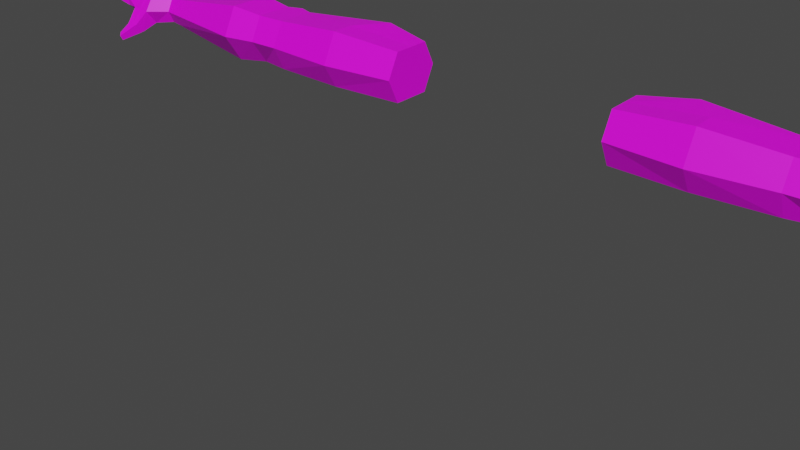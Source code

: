 # Source: A_Unarmed.blend  (saved by Blender 3.4.6; exported with 4.5.12 LTS)
import bpy
from mathutils import Matrix  # noqa: F401  (used for matrix-valued properties, if any)

bpy.ops.wm.read_factory_settings(use_empty=True)
scene = bpy.context.scene
scene.name = 'Scene'

# ---- images (referenced by path relative to the original .blend; pixels are not part of the script)
import os
ASSET_DIR = os.environ.get("B2B_ASSET_DIR", "")  # directory of the original .blend (textures are referenced by path, not embedded)
HERE = os.path.dirname(os.path.abspath(__file__))  # packed textures are extracted next to this script under _unpacked/

def load_image(name, relpath, width, height, colorspace="sRGB"):
    """Load a texture the original file referenced (path relative to the .blend, or extracted next to this script)."""
    p = next((c for c in (os.path.join(HERE, relpath), os.path.join(ASSET_DIR, relpath)) if relpath and os.path.exists(c)), "")
    if p:
        img = bpy.data.images.load(p, check_existing=True)
        img.name = name
    else:  # same state as the original file: an image datablock whose file is absent (Cycles renders it pink)
        img = bpy.data.images.new(name, width, height)
        img.source = "FILE"
        img.filepath = "//" + (relpath or name)
    img.colorspace_settings.name = colorspace
    return img
img_colorpalette_png = load_image('ColorPalette.png', 'ColorPalette.png', 1024, 1024, 'sRGB')

# ---- materials (node trees are filled in below, after node groups)
mat_arms = bpy.data.materials.new('Arms')
mat_arms.use_transparent_shadow = False

# ---- material node trees
mat_arms.use_nodes = True; mat_arms.node_tree.nodes.clear()
_N = mat_arms.node_tree.nodes; _L = mat_arms.node_tree.links
n0 = _N.new('ShaderNodeBsdfPrincipled'); n0.name = 'Principled BSDF'; n0.location = (10, 300)
n0.distribution = 'GGX'
n0.subsurface_method = 'RANDOM_WALK_SKIN'
n0.inputs[3].default_value = 1.45
n0.inputs[27].default_value = (0.0, 0.0, 0.0, 1.0)
n0.inputs[28].default_value = 1.0
n1 = _N.new('ShaderNodeOutputMaterial'); n1.name = 'Material Output'; n1.location = (300, 300)
n2 = _N.new('ShaderNodeTexImage'); n2.name = 'Image Texture'; n2.location = (-415, 212)
n2.image = img_colorpalette_png
_L.new(n0.outputs[0], n1.inputs[0])
_L.new(n2.outputs[0], n0.inputs[0])
n1.is_active_output = True

# ---- world
world_world = bpy.data.worlds.new('World'); scene.world = world_world
world_world.use_nodes = True; world_world.node_tree.nodes.clear()
_N = world_world.node_tree.nodes; _L = world_world.node_tree.links
n0 = _N.new('ShaderNodeOutputWorld'); n0.name = 'World Output'; n0.location = (300, 300)
n1 = _N.new('ShaderNodeBackground'); n1.name = 'Background'; n1.location = (10, 300)
n1.inputs[0].default_value = (0.05088, 0.05088, 0.05088, 1.0)
_L.new(n1.outputs[0], n0.inputs[0])
n0.is_active_output = True
world_world.color = (0.05088, 0.05088, 0.05088)
world_world.use_sun_shadow = False
world_world.sun_shadow_jitter_overblur = 0.0

# ---- meshes
me_cube_002 = bpy.data.meshes.new('Cube.002')
me_cube_002.from_pydata([(0.1996, -0.03575, 1.454), (0.1996, -0.03575, 1.543), (0.1996, 0.03575, 1.454), (0.1996, 0.03575, 1.543), (0.7912, -0.01692, 1.475), (0.7912, -0.01692, 1.521), (0.7912, 0.01987, 1.475), (0.7912, 0.01987, 1.521), (0.5229, 0.03575, 1.454), (0.4674, 0.03575, 1.454), (0.4674, 0.03575, 1.543), (0.5229, 0.03575, 1.543), (0.4674, -0.03575, 1.454), (0.5229, -0.02595, 1.454), (0.5229, -0.03575, 1.543), (0.4674, -0.03575, 1.543), (0.1996, -2.012e-07, 1.454), (0.1996, -2.012e-07, 1.543), (0.7912, 0.001473, 1.475), (0.7912, 0.001473, 1.521), (0.5229, -2.012e-07, 1.543), (0.4674, -2.012e-07, 1.543), (0.4674, -2.012e-07, 1.454), (0.5229, -2.012e-07, 1.454), (0.1996, -0.0582, 1.499), (0.1996, 0.0582, 1.499), (0.7912, 0.03142, 1.498), (0.7912, -0.02847, 1.498), (0.5229, -0.0582, 1.499), (0.4674, -0.0582, 1.499), (0.4674, 0.0582, 1.499), (0.5229, 0.0582, 1.499), (0.868, 0.0399, 1.498), (0.1996, -2.012e-07, 1.499), (0.4952, 0.04555, 1.454), (0.4952, 0.04555, 1.543), (0.2911, 0.05509, 1.553), (0.3335, -0.04322, 1.553), (0.4952, 0.009802, 1.454), (0.4952, -2.012e-07, 1.543), (0.4952, 0.06801, 1.499), (0.2911, 0.05509, 1.454), (0.3335, -0.04322, 1.454), (0.3335, -2.012e-07, 1.454), (0.3335, -2.012e-07, 1.553), (0.2911, 0.08075, 1.499), (0.3335, -0.07036, 1.499), (0.5834, 0.04182, 1.551), (0.5834, -0.03324, 1.447), (0.5834, 0.04182, 1.447), (0.5834, -0.04215, 1.551), (0.5834, -0.0001656, 1.551), (0.5834, -0.0001656, 1.447), (0.5834, -0.06852, 1.499), (0.5834, 0.06819, 1.499), (0.8249, 0.0399, 1.498), (0.8249, 0.03686, 1.471), (0.8249, 0.001473, 1.471), (0.8249, 0.001473, 1.532), (0.8249, -0.03392, 1.532), (0.8249, -0.05614, 1.498), (0.8249, -0.03392, 1.471), (0.8249, 0.03686, 1.532), (0.8969, 0.04422, 1.514), (0.8593, 0.03686, 1.479), (0.8593, 0.001473, 1.479), (0.868, 0.001473, 1.532), (0.868, -0.03392, 1.532), (0.868, -0.04913, 1.498), (0.8593, -0.03392, 1.479), (0.868, 0.03686, 1.532), (0.8968, 0.04397, 1.496), (1.011, -0.05169, 1.517), (0.897, -0.0409, 1.534), (0.8969, -0.04114, 1.514), (0.8968, -0.04089, 1.496), (0.8969, 0.04398, 1.534), (0.8348, -0.07484, 1.475), (0.8348, -0.06279, 1.457), (0.859, -0.09902, 1.453), (0.8592, -0.09355, 1.443), (0.867, -0.08604, 1.448), (0.8668, -0.09151, 1.457), (0.8984, 0.02091, 1.514), (0.8983, 0.02047, 1.496), (0.8985, 0.0002412, 1.496), (0.8986, 0.0002499, 1.534), (0.899, -0.01859, 1.534), (0.899, -0.01902, 1.514), (0.8989, -0.01858, 1.496), (0.8985, 0.02049, 1.534), (0.8986, 0.0002499, 1.514), (1.005, -0.05094, 1.511), (1.013, -0.0295, 1.517), (1.005, -0.05094, 1.522), (1.007, -0.02863, 1.511), (1.007, -0.02863, 1.522), (1.021, 0.001473, 1.522), (1.021, -0.01887, 1.522), (1.027, -0.01915, 1.517), (1.021, -0.01887, 1.511), (1.021, 0.001473, 1.511), (1.027, 0.001473, 1.517), (1.009, 0.02864, 1.517), (1.003, 0.02791, 1.511), (1.004, 0.007622, 1.511), (1.003, 0.02791, 1.522), (1.004, 0.007622, 1.522), (1.01, 0.008066, 1.517), (0.9838, 0.05245, 1.517), (0.9774, 0.05169, 1.511), (0.9774, 0.05169, 1.522), (0.9796, 0.02938, 1.522), (0.9859, 0.03027, 1.517), (0.9796, 0.02938, 1.511), (0.9329, -0.04425, 1.534), (0.9688, -0.0476, 1.529), (0.9709, -0.02528, 1.529), (0.935, -0.02194, 1.534), (0.9349, -0.02237, 1.514), (0.9709, -0.02572, 1.514), (0.9329, -0.04449, 1.514), (0.9688, -0.04784, 1.514), (0.9323, 0.02343, 1.514), (0.9675, 0.02589, 1.514), (0.9338, 0.002707, 1.514), (0.9689, 0.005165, 1.514), (0.9689, 0.005165, 1.529), (0.9338, 0.002707, 1.534), (0.9323, 0.023, 1.534), (0.9675, 0.02545, 1.529), (0.9285, 0.02316, 1.514), (0.9298, 0.002433, 1.505), (0.9299, 0.002439, 1.533), (0.9284, 0.02272, 1.505), (0.9387, -0.01887, 1.534), (0.9796, -0.01887, 1.529), (0.9796, 0.001473, 1.529), (0.9387, 0.001473, 1.534), (0.9796, 0.001473, 1.514), (0.9387, 0.001473, 1.514), (0.9796, -0.0193, 1.514), (0.9387, -0.0193, 1.514), (0.9237, 0.04679, 1.514), (0.9506, 0.04936, 1.514), (0.8583, -0.05925, 1.459), (0.8336, -0.05925, 1.458), (0.8594, -0.07169, 1.478), (0.8336, -0.07255, 1.478), (0.9527, 0.02725, 1.514), (0.9258, 0.02467, 1.514), (0.9237, 0.04655, 1.534), (0.9506, 0.04912, 1.529), (0.9527, 0.02681, 1.529), (0.9259, 0.02424, 1.534), (0.929, -0.04389, 1.505), (0.9312, -0.02158, 1.533), (0.9311, -0.02158, 1.505), (0.9291, -0.0439, 1.533), (0.9312, -0.02202, 1.514), (0.9291, -0.04414, 1.514), (0.939, -0.02231, 1.507), (0.9369, -0.04462, 1.507), (0.937, -0.04463, 1.533), (0.939, -0.02231, 1.533), (0.939, -0.02275, 1.514), (0.9369, -0.04487, 1.514), (0.9677, -0.02499, 1.51), (0.9657, -0.04731, 1.529), (0.9677, -0.02542, 1.514), (0.9657, -0.04754, 1.514), (0.9657, -0.0473, 1.51), (0.9678, -0.02499, 1.529), (0.9745, -0.02561, 1.51), (0.9724, -0.04793, 1.528), (0.9751, -0.02609, 1.514), (0.973, -0.04822, 1.514), (0.9724, -0.04793, 1.51), (0.9745, -0.02562, 1.528), (0.9353, -0.01887, 1.506), (0.9354, 0.001473, 1.533), (0.9354, 0.001473, 1.514), (0.9354, -0.0193, 1.514), (0.9353, 0.001473, 1.506), (0.9354, -0.01887, 1.533), (0.9425, 0.001473, 1.507), (0.9425, -0.01887, 1.507), (0.9426, -0.01887, 1.533), (0.9426, 0.001473, 1.533), (0.9426, 0.001473, 1.514), (0.9426, -0.0193, 1.514), (0.9754, 0.001473, 1.51), (0.9755, -0.01887, 1.529), (0.9754, -0.01887, 1.51), (0.9755, 0.001473, 1.529), (0.9755, 0.001473, 1.514), (0.9755, -0.0193, 1.514), (0.9838, 0.001473, 1.51), (0.9838, -0.01887, 1.528), (0.9838, -0.01887, 1.51), (0.9838, 0.001473, 1.528), (0.9845, 0.001473, 1.514), (0.9845, -0.01929, 1.514), (0.9299, 0.002439, 1.514), (0.9285, 0.02273, 1.533), (0.9366, 0.02373, 1.514), (0.9366, 0.02329, 1.507), (0.9381, 0.00301, 1.514), (0.9381, 0.00301, 1.533), (0.9367, 0.0233, 1.533), (0.938, 0.003004, 1.507), (0.9639, 0.02564, 1.514), (0.9653, 0.004914, 1.514), (0.9639, 0.0252, 1.529), (0.9639, 0.0252, 1.51), (0.9653, 0.004914, 1.529), (0.9653, 0.00491, 1.51), (0.9711, 0.02613, 1.514), (0.9726, 0.005421, 1.514), (0.9706, 0.02567, 1.528), (0.9706, 0.02567, 1.51), (0.972, 0.005382, 1.528), (0.972, 0.005379, 1.51), (0.9195, 0.04615, 1.505), (0.9217, 0.02428, 1.514), (0.9218, 0.02385, 1.533), (0.9196, 0.0464, 1.514), (0.9217, 0.02384, 1.505), (0.9196, 0.04616, 1.533), (0.9281, 0.04721, 1.514), (0.9281, 0.04697, 1.507), (0.9302, 0.02466, 1.507), (0.9303, 0.0251, 1.514), (0.9282, 0.04697, 1.533), (0.9303, 0.02467, 1.533), (0.9463, 0.04896, 1.514), (0.9485, 0.0264, 1.51), (0.9464, 0.04872, 1.529), (0.9463, 0.04871, 1.51), (0.9485, 0.02684, 1.514), (0.9485, 0.02641, 1.529), (0.9558, 0.04985, 1.514), (0.9569, 0.02721, 1.511), (0.9548, 0.04953, 1.528), (0.9548, 0.04952, 1.511), (0.9579, 0.02772, 1.514), (0.957, 0.02722, 1.528), (0.8377, -0.06709, 1.455), (0.8384, -0.078, 1.472), (0.8595, -0.07672, 1.472), (0.8589, -0.06581, 1.455), (0.8465, 0.001473, 1.532), (0.8465, -0.03392, 1.532), (0.8421, -0.03392, 1.475), (0.8421, 0.001473, 1.475), (0.8465, 0.0399, 1.498), (0.8421, 0.03686, 1.475), (0.8465, 0.03686, 1.532), (0.8465, -0.05264, 1.498), (0.8465, -0.06279, 1.457), (0.8465, -0.07484, 1.475), (0.8631, -0.08979, 1.445), (0.8629, -0.09527, 1.455), (0.8459, -0.05925, 1.459), (0.8465, -0.07212, 1.478), (0.8483, -0.06645, 1.455), (0.849, -0.07736, 1.472), (0.7759, 0.02148, 1.523), (0.7759, -0.01812, 1.473), (0.7759, 0.001352, 1.523), (0.7759, 0.03413, 1.498), (0.7759, 0.02148, 1.473), (0.7759, -0.01878, 1.523), (0.7759, 0.001352, 1.473), (0.7759, -0.03143, 1.498), (0.9016, -0.04133, 1.497), (0.9038, -0.01903, 1.532), (0.9037, -0.01902, 1.497), (0.9017, -0.04135, 1.532), (0.9038, -0.01946, 1.514), (0.9017, -0.04159, 1.514), (0.9035, -0.01861, 1.497), (0.9032, 0.0004036, 1.532), (0.9032, 0.0004036, 1.514), (0.9036, -0.01906, 1.514), (0.9031, 0.0003959, 1.497), (0.9036, -0.01862, 1.532), (0.9029, 0.02081, 1.497), (0.9033, 0.0005811, 1.532), (0.9032, 0.0005727, 1.497), (0.9029, 0.02125, 1.514), (0.9033, 0.0005811, 1.514), (0.903, 0.02083, 1.532), (0.9014, 0.04441, 1.498), (0.9031, 0.0216, 1.514), (0.9032, 0.02117, 1.532), (0.9015, 0.04466, 1.514), (0.9031, 0.02115, 1.498), (0.9015, 0.04442, 1.532)], [], [(33, 17, 3, 25), (270, 267, 7, 26), (6, 26, 55, 56), (46, 37, 1, 24), (273, 18, 4, 268), (44, 17, 1, 37), (51, 20, 14, 50), (39, 15, 14), (43, 22, 12, 42), (39, 21, 15), (53, 50, 14, 28), (38, 23, 13), (45, 36, 10, 30), (40, 35, 11, 31), (34, 8, 23, 38), (41, 9, 22, 43), (35, 10, 21, 39), (47, 11, 20, 51), (36, 3, 17, 44), (271, 6, 18, 273), (19, 5, 59, 58), (24, 1, 17, 33), (0, 24, 33, 16), (4, 18, 57, 61), (34, 40, 31, 8), (41, 45, 30, 9), (28, 14, 15, 29), (48, 53, 28, 13), (42, 46, 24, 0), (5, 27, 60, 59), (271, 270, 26, 6), (16, 33, 25, 2), (12, 29, 46, 42), (9, 30, 40, 34), (11, 35, 39, 20), (9, 34, 38, 22), (30, 10, 35, 40), (12, 38, 13), (22, 38, 12), (20, 39, 14), (13, 28, 29, 12), (2, 25, 45, 41), (10, 36, 44, 21), (2, 41, 43, 16), (25, 3, 36, 45), (16, 43, 42, 0), (21, 44, 37, 15), (29, 15, 37, 46), (8, 31, 54, 49), (268, 274, 53, 48), (8, 49, 52, 23), (267, 47, 51, 269), (274, 272, 50, 53), (269, 51, 50, 272), (23, 52, 48, 13), (31, 11, 47, 54), (255, 257, 70, 32), (256, 255, 32, 64), (251, 252, 67, 66), (253, 254, 65, 69), (26, 7, 62, 55), (7, 19, 58, 62), (27, 4, 61, 60), (18, 6, 56, 57), (66, 86, 90, 76, 70), (94, 72, 93, 96), (67, 68, 74, 73), (65, 64, 71, 84, 85, 89, 75, 69), (257, 251, 66, 70), (264, 148, 77, 260), (254, 256, 64, 65), (252, 258, 68, 67), (178, 174, 94, 96), (72, 92, 95, 93), (177, 173, 95, 92), (64, 32, 63, 71), (32, 70, 76, 63), (68, 69, 75, 74), (248, 247, 80, 79), (148, 146, 78, 77), (263, 145, 259), (250, 265, 259), (262, 261, 81, 82), (266, 248, 79, 262), (265, 250, 81, 261), (250, 249, 82, 81), (200, 198, 98, 97), (221, 218, 108, 107), (220, 217, 103, 104), (199, 197, 101, 100), (174, 176, 72, 94), (245, 242, 114, 113), (244, 241, 109, 110), (73, 87, 86, 66, 67), (173, 175, 93, 95), (175, 178, 96, 93), (176, 177, 92, 72), (102, 97, 98, 99), (101, 102, 99, 100), (201, 200, 97, 102), (202, 199, 100, 99), (198, 202, 99, 98), (197, 201, 102, 101), (103, 106, 107, 108), (104, 103, 108, 105), (217, 219, 106, 103), (219, 221, 107, 106), (222, 220, 104, 105), (218, 222, 105, 108), (110, 109, 113, 114), (109, 111, 112, 113), (241, 243, 111, 109), (246, 245, 113, 112), (242, 244, 110, 114), (243, 246, 112, 111), (177, 176, 122), (173, 167, 120), (159, 156, 118, 119), (169, 172, 117, 120), (173, 120, 175), (171, 177, 122), (158, 160, 121, 115), (168, 170, 122, 116), (171, 167, 173, 177), (155, 162, 121), (156, 158, 115, 118), (172, 168, 116, 117), (216, 126, 212), (206, 210, 132, 134), (220, 222, 216, 214), (123, 205, 206), (204, 133, 128, 129), (213, 215, 127, 130), (131, 204, 129, 123), (211, 213, 130, 124), (124, 217, 220), (210, 207, 125), (133, 203, 125, 128), (215, 212, 126, 127), (191, 195, 139), (179, 186, 142), (184, 182, 142, 135), (192, 196, 141, 136), (199, 202, 141), (201, 197, 139), (181, 180, 138, 140), (195, 194, 137, 139), (193, 191, 197, 199), (183, 140, 185), (180, 184, 135, 138), (194, 192, 136, 137), (228, 225, 154, 151), (237, 240, 153, 152), (236, 238, 244, 242), (227, 231, 150), (225, 224, 150, 154), (240, 239, 149, 153), (226, 228, 151, 143), (235, 237, 152, 144), (244, 144, 241), (226, 143, 223), (242, 245, 149), (244, 238, 144), (276, 278, 158, 156), (275, 277, 157, 155), (278, 280, 160, 158), (277, 279, 159, 157), (279, 276, 156, 159), (280, 275, 155, 160), (118, 115, 163, 164), (170, 171, 122), (115, 121, 166, 163), (167, 169, 120), (119, 118, 164, 165), (119, 161, 157), (164, 163, 168, 172), (162, 161, 167, 171), (163, 166, 170, 168), (161, 165, 169, 167), (165, 164, 172, 169), (166, 162, 171, 170), (119, 165, 161), (120, 117, 178, 175), (157, 161, 162, 155), (116, 122, 176, 174), (162, 166, 121), (117, 116, 174, 178), (155, 121, 160), (159, 119, 157), (282, 286, 184, 180), (281, 285, 183, 179), (283, 282, 180, 181), (284, 281, 179, 182), (286, 284, 182, 184), (285, 283, 181, 183), (138, 135, 187, 188), (197, 191, 139), (140, 138, 188, 189), (186, 190, 142), (135, 142, 190, 187), (196, 193, 141), (188, 187, 192, 194), (186, 185, 191, 193), (189, 188, 194, 195), (190, 186, 193, 196), (187, 190, 196, 192), (185, 189, 195, 191), (179, 142, 182), (136, 141, 202, 198), (183, 185, 186, 179), (139, 137, 200, 201), (181, 140, 183), (137, 136, 198, 200), (140, 189, 185), (193, 199, 141), (288, 291, 203, 133), (287, 290, 131, 134), (290, 292, 204, 131), (292, 288, 133, 204), (289, 287, 134, 132), (291, 289, 132, 203), (128, 125, 207, 208), (222, 218, 126), (123, 129, 209, 205), (129, 128, 208, 209), (124, 220, 214), (123, 206, 134), (208, 207, 212, 215), (206, 205, 211, 214), (205, 209, 213, 211), (209, 208, 215, 213), (210, 206, 214, 216), (207, 210, 216, 212), (211, 124, 214), (216, 222, 126), (130, 127, 221, 219), (124, 130, 219, 217), (132, 210, 125), (127, 126, 218, 221), (132, 125, 203), (131, 123, 134), (294, 297, 227, 224), (293, 296, 226, 223), (296, 298, 228, 226), (295, 294, 224, 225), (297, 293, 223, 227), (298, 295, 225, 228), (143, 230, 223), (224, 227, 150), (143, 151, 233, 229), (154, 150, 232, 234), (239, 236, 149), (151, 154, 234, 233), (232, 231, 236, 239), (230, 229, 235, 238), (229, 233, 237, 235), (234, 232, 239, 240), (231, 230, 238, 236), (233, 234, 240, 237), (152, 153, 246, 243), (143, 229, 230), (153, 149, 245, 246), (144, 152, 243, 241), (231, 232, 150), (238, 235, 144), (230, 231, 227, 223), (236, 242, 149), (69, 68, 147, 145), (253, 69, 145, 263), (60, 61, 146, 148), (258, 60, 148, 264), (145, 250, 259), (249, 260, 266), (260, 77, 248, 266), (77, 78, 247, 248), (147, 264, 260), (78, 259, 265, 247), (68, 258, 264, 147), (61, 253, 263, 146), (247, 265, 261, 80), (249, 266, 262, 82), (79, 80, 261, 262), (146, 263, 259, 78), (59, 60, 258, 252), (57, 56, 256, 254), (249, 147, 260), (62, 58, 251, 257), (61, 57, 254, 253), (58, 59, 252, 251), (56, 55, 255, 256), (55, 62, 257, 255), (249, 250, 145, 147), (19, 269, 272, 5), (27, 5, 272, 274), (7, 267, 269, 19), (4, 27, 274, 268), (49, 54, 270, 271), (49, 271, 273, 52), (52, 273, 268, 48), (54, 47, 267, 270), (74, 75, 275, 280), (88, 87, 276, 279), (89, 88, 279, 277), (73, 74, 280, 278), (75, 89, 277, 275), (87, 73, 278, 276), (85, 91, 283, 285), (87, 88, 284, 286), (88, 89, 281, 284), (91, 86, 282, 283), (89, 85, 285, 281), (86, 87, 286, 282), (91, 85, 289, 291), (85, 84, 287, 289), (90, 86, 288, 292), (83, 90, 292, 290), (84, 83, 290, 287), (86, 91, 291, 288), (76, 90, 295, 298), (84, 71, 293, 297), (90, 83, 294, 295), (63, 76, 298, 296), (71, 63, 296, 293), (83, 84, 297, 294)])
_uv = me_cube_002.uv_layers.new(name='UVMap')
_uv.uv.foreach_set('vector', [0.06403, 0.925, 0.06657, 0.925, 0.06657, 0.927, 0.06403, 0.9283, 0.05811, 0.9547, 0.05957, 0.9547, 0.05946, 0.9556, 0.05812, 0.9556, 0.05683, 0.9556, 0.05812, 0.9556, 0.05811, 0.9576, 0.05654, 0.9576, 0.05194, 0.9293, 0.04883, 0.9293, 0.04955, 0.9216, 0.05209, 0.9217, 0.03881, 0.9545, 0.03882, 0.9554, 0.03776, 0.9554, 0.03769, 0.9545, 0.04575, 0.9293, 0.04584, 0.9217, 0.0479, 0.9217, 0.04823, 0.9293, 0.04558, 0.9435, 0.04561, 0.9401, 0.04767, 0.9402, 0.04799, 0.9436, 0.04563, 0.9385, 0.04771, 0.937, 0.04767, 0.9402, 0.03868, 0.9292, 0.03868, 0.9368, 0.03663, 0.9369, 0.0362, 0.9293, 0.04563, 0.9385, 0.04565, 0.937, 0.04771, 0.937, 0.05165, 0.9437, 0.04866, 0.9437, 0.04917, 0.9402, 0.05172, 0.9402, 0.03924, 0.9384, 0.03868, 0.94, 0.03719, 0.94, 0.05789, 0.927, 0.06106, 0.9269, 0.06059, 0.937, 0.05799, 0.9371, 0.05798, 0.9387, 0.06058, 0.9386, 0.06061, 0.9402, 0.05801, 0.9402, 0.0413, 0.9384, 0.04073, 0.94, 0.03868, 0.94, 0.03924, 0.9384, 0.04184, 0.9268, 0.04073, 0.9368, 0.03868, 0.9368, 0.03868, 0.9292, 0.04302, 0.9385, 0.0436, 0.9369, 0.04565, 0.937, 0.04563, 0.9385, 0.04317, 0.9435, 0.04356, 0.9401, 0.04561, 0.9401, 0.04558, 0.9435, 0.04261, 0.9268, 0.04379, 0.9216, 0.04584, 0.9217, 0.04575, 0.9293, 0.03996, 0.9545, 0.03987, 0.9554, 0.03882, 0.9554, 0.03881, 0.9545, 0.04533, 0.9556, 0.04639, 0.9556, 0.04734, 0.9575, 0.04531, 0.9575, 0.06403, 0.9216, 0.06657, 0.9229, 0.06657, 0.925, 0.06403, 0.925, 0.06148, 0.9229, 0.06403, 0.9216, 0.06403, 0.925, 0.06148, 0.925, 0.03776, 0.9554, 0.03882, 0.9554, 0.03881, 0.9573, 0.03678, 0.9573, 0.05548, 0.9386, 0.05798, 0.9387, 0.05801, 0.9402, 0.05551, 0.9402, 0.0554, 0.9269, 0.05789, 0.927, 0.05799, 0.9371, 0.0555, 0.937, 0.05172, 0.9402, 0.04917, 0.9402, 0.04924, 0.937, 0.05178, 0.937, 0.05465, 0.9438, 0.05165, 0.9437, 0.05172, 0.9402, 0.05427, 0.9403, 0.05449, 0.9294, 0.05194, 0.9293, 0.05209, 0.9217, 0.05465, 0.9217, 0.05014, 0.9557, 0.05145, 0.9557, 0.0514, 0.9576, 0.04947, 0.9576, 0.0567, 0.9547, 0.05811, 0.9547, 0.05812, 0.9556, 0.05683, 0.9556, 0.06148, 0.925, 0.06403, 0.925, 0.06403, 0.9283, 0.06148, 0.927, 0.05434, 0.9371, 0.05178, 0.937, 0.05194, 0.9293, 0.05449, 0.9294, 0.0555, 0.937, 0.05799, 0.9371, 0.05798, 0.9387, 0.05548, 0.9386, 0.04356, 0.9401, 0.04302, 0.9385, 0.04563, 0.9385, 0.04561, 0.9401, 0.04073, 0.9368, 0.0413, 0.9384, 0.03924, 0.9384, 0.03868, 0.9368, 0.05799, 0.9371, 0.06059, 0.937, 0.06058, 0.9386, 0.05798, 0.9387, 0.03663, 0.9369, 0.03924, 0.9384, 0.03719, 0.94, 0.03868, 0.9368, 0.03924, 0.9384, 0.03663, 0.9369, 0.04561, 0.9401, 0.04563, 0.9385, 0.04767, 0.9402, 0.05427, 0.9403, 0.05172, 0.9402, 0.05178, 0.937, 0.05434, 0.9371, 0.05542, 0.9217, 0.05791, 0.9217, 0.05789, 0.927, 0.0554, 0.9269, 0.0436, 0.9369, 0.04261, 0.9268, 0.04575, 0.9293, 0.04565, 0.937, 0.04073, 0.9216, 0.04184, 0.9268, 0.03868, 0.9292, 0.03868, 0.9216, 0.05791, 0.9217, 0.06052, 0.9216, 0.06106, 0.9269, 0.05789, 0.927, 0.03868, 0.9216, 0.03868, 0.9292, 0.0362, 0.9293, 0.03663, 0.9217, 0.04565, 0.937, 0.04575, 0.9293, 0.04823, 0.9293, 0.04771, 0.937, 0.05178, 0.937, 0.04924, 0.937, 0.04883, 0.9293, 0.05194, 0.9293, 0.05551, 0.9402, 0.05801, 0.9402, 0.058, 0.9437, 0.05507, 0.9437, 0.0529, 0.9548, 0.05146, 0.9548, 0.05165, 0.9437, 0.05465, 0.9438, 0.04073, 0.94, 0.04107, 0.9433, 0.03866, 0.9434, 0.03868, 0.94, 0.0442, 0.9547, 0.04317, 0.9435, 0.04558, 0.9435, 0.04535, 0.9547, 0.05146, 0.9548, 0.05003, 0.9548, 0.04866, 0.9437, 0.05165, 0.9437, 0.04535, 0.9547, 0.04558, 0.9435, 0.04799, 0.9436, 0.04651, 0.9547, 0.03868, 0.94, 0.03866, 0.9434, 0.03676, 0.9434, 0.03719, 0.94, 0.05801, 0.9402, 0.06061, 0.9402, 0.06106, 0.9437, 0.058, 0.9437, 0.05811, 0.9588, 0.06006, 0.9588, 0.06006, 0.96, 0.05812, 0.96, 0.05678, 0.9586, 0.05811, 0.9588, 0.05812, 0.96, 0.05703, 0.9595, 0.0453, 0.9587, 0.04733, 0.9587, 0.04731, 0.9599, 0.04528, 0.9599, 0.03679, 0.9583, 0.03882, 0.9583, 0.03883, 0.9593, 0.0368, 0.9593, 0.05812, 0.9556, 0.05946, 0.9556, 0.06005, 0.9576, 0.05811, 0.9576, 0.04428, 0.9556, 0.04533, 0.9556, 0.04531, 0.9575, 0.04328, 0.9574, 0.05145, 0.9557, 0.05276, 0.9557, 0.05298, 0.9576, 0.0514, 0.9576, 0.03882, 0.9554, 0.03987, 0.9554, 0.04084, 0.9573, 0.03881, 0.9573, 0.04528, 0.9599, 0.04533, 0.9617, 0.04417, 0.9616, 0.04282, 0.9615, 0.04325, 0.9599, 0.04819, 0.9678, 0.04823, 0.9682, 0.04696, 0.9683, 0.04691, 0.9679, 0.04942, 0.96, 0.05136, 0.9601, 0.05042, 0.9617, 0.04927, 0.9617, 0.03883, 0.9593, 0.04086, 0.9593, 0.04131, 0.9616, 0.03996, 0.9617, 0.0388, 0.9617, 0.03771, 0.9617, 0.03643, 0.9616, 0.0368, 0.9593, 0.04326, 0.9587, 0.0453, 0.9587, 0.04528, 0.9599, 0.04325, 0.9599, 0.05255, 0.9588, 0.05257, 0.9581, 0.05273, 0.9581, 0.05272, 0.9588, 0.03882, 0.9583, 0.04085, 0.9583, 0.04086, 0.9593, 0.03883, 0.9593, 0.04944, 0.9588, 0.05138, 0.9588, 0.05136, 0.9601, 0.04942, 0.96, 0.04676, 0.966, 0.04804, 0.9659, 0.04819, 0.9678, 0.04691, 0.9679, 0.03586, 0.9683, 0.03589, 0.9679, 0.03717, 0.968, 0.03714, 0.9684, 0.03606, 0.966, 0.03735, 0.9661, 0.03717, 0.968, 0.03589, 0.9679, 0.05703, 0.9595, 0.05812, 0.96, 0.05902, 0.9617, 0.05799, 0.9617, 0.05812, 0.96, 0.06006, 0.96, 0.06017, 0.9617, 0.05902, 0.9617, 0.05136, 0.9601, 0.05247, 0.9596, 0.05145, 0.9617, 0.05042, 0.9617, 0.06576, 0.953, 0.0646, 0.9529, 0.06502, 0.9512, 0.06565, 0.9513, 0.0658, 0.9535, 0.06445, 0.9534, 0.0645, 0.9532, 0.06576, 0.9533, 0.03529, 0.9584, 0.0353, 0.9591, 0.03509, 0.9584, 0.03491, 0.9591, 0.03487, 0.9585, 0.03509, 0.9584, 0.06173, 0.9516, 0.06235, 0.9515, 0.06237, 0.9517, 0.06175, 0.9519, 0.06698, 0.9519, 0.06742, 0.9515, 0.06743, 0.9532, 0.06713, 0.9532, 0.03487, 0.9585, 0.03491, 0.9591, 0.03373, 0.9595, 0.03351, 0.9593, 0.06282, 0.9529, 0.06167, 0.9531, 0.06175, 0.9519, 0.06237, 0.9517, 0.0452, 0.9666, 0.04637, 0.9666, 0.04634, 0.9687, 0.04517, 0.9687, 0.06593, 0.9465, 0.06513, 0.9465, 0.06531, 0.9443, 0.06555, 0.9447, 0.06491, 0.9329, 0.06513, 0.9329, 0.06531, 0.9351, 0.06495, 0.9347, 0.03773, 0.9667, 0.0389, 0.9667, 0.0389, 0.9687, 0.03773, 0.9688, 0.04952, 0.966, 0.05031, 0.9661, 0.05008, 0.9682, 0.04985, 0.9679, 0.06515, 0.9381, 0.06492, 0.9382, 0.06496, 0.9369, 0.06531, 0.9365, 0.05883, 0.965, 0.05905, 0.9651, 0.05923, 0.9667, 0.05887, 0.9663, 0.0477, 0.9616, 0.04641, 0.9617, 0.04533, 0.9617, 0.04528, 0.9599, 0.04731, 0.9599, 0.0623, 0.9486, 0.06252, 0.9487, 0.0627, 0.9509, 0.06234, 0.9505, 0.06252, 0.9487, 0.06331, 0.9487, 0.06293, 0.9505, 0.0627, 0.9509, 0.05031, 0.9661, 0.05053, 0.966, 0.05045, 0.9679, 0.05008, 0.9682, 0.04517, 0.9691, 0.04517, 0.9687, 0.04634, 0.9687, 0.04635, 0.9691, 0.0389, 0.9687, 0.03892, 0.9692, 0.03773, 0.9692, 0.03773, 0.9688, 0.06252, 0.9337, 0.06331, 0.9336, 0.06294, 0.9357, 0.0627, 0.9361, 0.06252, 0.939, 0.0623, 0.939, 0.06234, 0.9369, 0.0627, 0.9365, 0.06331, 0.939, 0.06252, 0.939, 0.0627, 0.9365, 0.06293, 0.9369, 0.06231, 0.9336, 0.06252, 0.9337, 0.0627, 0.9361, 0.06235, 0.9357, 0.04362, 0.968, 0.04367, 0.9677, 0.04483, 0.9678, 0.0448, 0.9681, 0.04042, 0.9677, 0.04048, 0.9681, 0.03929, 0.9682, 0.03926, 0.9678, 0.06513, 0.9329, 0.06593, 0.9329, 0.06554, 0.9347, 0.06531, 0.9351, 0.04382, 0.9658, 0.04498, 0.9659, 0.04483, 0.9678, 0.04367, 0.9677, 0.03912, 0.966, 0.04029, 0.9659, 0.04042, 0.9677, 0.03926, 0.9678, 0.06513, 0.9465, 0.06492, 0.9465, 0.06496, 0.9447, 0.06531, 0.9443, 0.04178, 0.9663, 0.04184, 0.9667, 0.04057, 0.9668, 0.0405, 0.9664, 0.04227, 0.9666, 0.04232, 0.9662, 0.0436, 0.9663, 0.04354, 0.9667, 0.05905, 0.9651, 0.05981, 0.965, 0.05946, 0.9663, 0.05923, 0.9667, 0.0659, 0.9382, 0.06515, 0.9381, 0.06531, 0.9365, 0.06555, 0.9369, 0.04038, 0.9651, 0.04166, 0.965, 0.04178, 0.9663, 0.0405, 0.9664, 0.04246, 0.9649, 0.04374, 0.965, 0.0436, 0.9663, 0.04232, 0.9662, 0.05053, 0.966, 0.05031, 0.9661, 0.05034, 0.9658, 0.0623, 0.9486, 0.06228, 0.9483, 0.0625, 0.9484, 0.06251, 0.9462, 0.06362, 0.9462, 0.06367, 0.9464, 0.06251, 0.9464, 0.0625, 0.9483, 0.06338, 0.9483, 0.06339, 0.9485, 0.0625, 0.9484, 0.0623, 0.9486, 0.0625, 0.9484, 0.06252, 0.9487, 0.05056, 0.9656, 0.05053, 0.966, 0.05034, 0.9658, 0.04927, 0.9635, 0.05038, 0.9635, 0.05038, 0.9638, 0.04922, 0.9637, 0.04947, 0.9656, 0.05034, 0.9656, 0.05034, 0.9658, 0.04945, 0.9658, 0.0361, 0.9656, 0.03738, 0.9657, 0.03735, 0.9661, 0.03606, 0.966, 0.05087, 0.9636, 0.05078, 0.964, 0.05038, 0.9638, 0.04656, 0.9635, 0.04784, 0.9634, 0.04786, 0.9636, 0.04658, 0.9637, 0.04673, 0.9657, 0.04801, 0.9656, 0.04803, 0.9657, 0.04675, 0.9658, 0.06489, 0.9469, 0.06511, 0.9467, 0.06511, 0.9469, 0.04014, 0.9639, 0.03898, 0.964, 0.03894, 0.9635, 0.04011, 0.9635, 0.04029, 0.9659, 0.03912, 0.966, 0.0391, 0.9656, 0.04026, 0.9655, 0.06512, 0.9307, 0.06512, 0.9309, 0.06472, 0.9309, 0.04402, 0.9634, 0.04518, 0.9634, 0.04516, 0.9637, 0.044, 0.9636, 0.04385, 0.9654, 0.04501, 0.9655, 0.045, 0.9657, 0.04383, 0.9656, 0.06512, 0.9305, 0.06623, 0.9305, 0.06628, 0.9307, 0.06512, 0.9307, 0.06511, 0.9325, 0.06599, 0.9325, 0.066, 0.9327, 0.06511, 0.9327, 0.06511, 0.9327, 0.06513, 0.9329, 0.06491, 0.9329, 0.06472, 0.9485, 0.06512, 0.9485, 0.06512, 0.9487, 0.06623, 0.9489, 0.06512, 0.9489, 0.06512, 0.9487, 0.06628, 0.9487, 0.06599, 0.9469, 0.06511, 0.9469, 0.06511, 0.9467, 0.066, 0.9467, 0.06228, 0.9331, 0.0625, 0.9332, 0.0625, 0.9334, 0.06203, 0.9418, 0.0621, 0.9414, 0.06251, 0.9416, 0.06363, 0.9418, 0.06251, 0.9418, 0.06251, 0.9416, 0.06367, 0.9416, 0.06338, 0.9395, 0.0625, 0.9395, 0.0625, 0.9392, 0.06339, 0.9392, 0.0623, 0.939, 0.06252, 0.939, 0.0625, 0.9392, 0.06252, 0.9337, 0.06231, 0.9336, 0.0625, 0.9334, 0.06251, 0.9308, 0.06362, 0.9309, 0.06367, 0.931, 0.06251, 0.931, 0.0625, 0.9332, 0.06338, 0.9332, 0.06339, 0.9334, 0.0625, 0.9334, 0.03773, 0.9662, 0.0389, 0.9662, 0.0389, 0.9667, 0.03773, 0.9667, 0.06203, 0.9308, 0.06251, 0.931, 0.0621, 0.9313, 0.04523, 0.9638, 0.0464, 0.9638, 0.0464, 0.964, 0.04523, 0.9639, 0.0452, 0.9661, 0.04637, 0.9661, 0.04637, 0.9663, 0.0452, 0.9663, 0.04268, 0.9628, 0.04396, 0.963, 0.04393, 0.9632, 0.04265, 0.9631, 0.04251, 0.9644, 0.04379, 0.9645, 0.04377, 0.9648, 0.04249, 0.9646, 0.04033, 0.9646, 0.04161, 0.9645, 0.04166, 0.965, 0.04038, 0.9651, 0.0646, 0.9402, 0.06473, 0.9397, 0.06512, 0.94, 0.06623, 0.9402, 0.06512, 0.9402, 0.06512, 0.94, 0.06628, 0.94, 0.06601, 0.9387, 0.06512, 0.9387, 0.06512, 0.9384, 0.06601, 0.9384, 0.05902, 0.963, 0.06013, 0.963, 0.06018, 0.9632, 0.05902, 0.9632, 0.05902, 0.9645, 0.05991, 0.9645, 0.05991, 0.9648, 0.05902, 0.9648, 0.05883, 0.965, 0.05902, 0.9648, 0.05905, 0.9651, 0.05902, 0.963, 0.05902, 0.9632, 0.0585, 0.963, 0.06492, 0.9382, 0.06515, 0.9381, 0.06512, 0.9384, 0.05883, 0.965, 0.05878, 0.9645, 0.05902, 0.9648, 0.04643, 0.962, 0.04772, 0.9619, 0.04784, 0.9634, 0.04656, 0.9635, 0.03641, 0.9619, 0.03769, 0.962, 0.03756, 0.9636, 0.03628, 0.9635, 0.04937, 0.962, 0.05042, 0.962, 0.05038, 0.9635, 0.04927, 0.9635, 0.06156, 0.9446, 0.06251, 0.9446, 0.06251, 0.9462, 0.06202, 0.9462, 0.06251, 0.9446, 0.06356, 0.9446, 0.06362, 0.9462, 0.06251, 0.9462, 0.05042, 0.962, 0.05137, 0.962, 0.05087, 0.9636, 0.05038, 0.9635, 0.04658, 0.9637, 0.04786, 0.9636, 0.04788, 0.9639, 0.0466, 0.964, 0.05034, 0.9656, 0.05056, 0.9656, 0.05034, 0.9658, 0.04922, 0.9637, 0.05038, 0.9638, 0.05037, 0.964, 0.04928, 0.964, 0.06228, 0.9483, 0.0625, 0.9483, 0.0625, 0.9484, 0.06251, 0.9464, 0.06367, 0.9464, 0.0636, 0.9466, 0.06251, 0.9466, 0.06251, 0.9464, 0.06211, 0.9466, 0.06202, 0.9462, 0.0466, 0.964, 0.04788, 0.9639, 0.04801, 0.9656, 0.04673, 0.9657, 0.03625, 0.964, 0.03753, 0.9641, 0.03738, 0.9657, 0.0361, 0.9656, 0.04928, 0.964, 0.05037, 0.964, 0.05034, 0.9656, 0.04947, 0.9656, 0.06211, 0.9466, 0.06251, 0.9466, 0.0625, 0.9483, 0.06228, 0.9483, 0.06251, 0.9466, 0.0636, 0.9466, 0.06338, 0.9483, 0.0625, 0.9483, 0.05037, 0.964, 0.05078, 0.964, 0.05056, 0.9656, 0.05034, 0.9656, 0.06251, 0.9464, 0.06251, 0.9466, 0.06211, 0.9466, 0.0625, 0.9484, 0.06339, 0.9485, 0.06331, 0.9487, 0.06252, 0.9487, 0.03756, 0.9636, 0.03753, 0.9641, 0.03625, 0.964, 0.03628, 0.9635, 0.04945, 0.9658, 0.05034, 0.9658, 0.05031, 0.9661, 0.04952, 0.966, 0.05078, 0.964, 0.05037, 0.964, 0.05038, 0.9638, 0.04675, 0.9658, 0.04803, 0.9657, 0.04804, 0.9659, 0.04676, 0.966, 0.05087, 0.9636, 0.05038, 0.9638, 0.05038, 0.9635, 0.06251, 0.9462, 0.06251, 0.9464, 0.06202, 0.9462, 0.04532, 0.9619, 0.04641, 0.962, 0.0464, 0.9638, 0.04523, 0.9638, 0.03772, 0.962, 0.03881, 0.962, 0.03889, 0.9639, 0.03772, 0.9639, 0.06251, 0.929, 0.06356, 0.929, 0.06362, 0.9309, 0.06251, 0.9308, 0.06252, 0.9436, 0.06155, 0.9436, 0.06203, 0.9418, 0.06251, 0.9418, 0.06356, 0.9436, 0.06252, 0.9436, 0.06251, 0.9418, 0.06363, 0.9418, 0.06155, 0.929, 0.06251, 0.929, 0.06251, 0.9308, 0.06203, 0.9308, 0.04523, 0.9639, 0.0464, 0.964, 0.0464, 0.9642, 0.04523, 0.9642, 0.06231, 0.9336, 0.06228, 0.9331, 0.0625, 0.9334, 0.06251, 0.931, 0.06367, 0.931, 0.0636, 0.9313, 0.06251, 0.9313, 0.0621, 0.9414, 0.06251, 0.9414, 0.06251, 0.9416, 0.06367, 0.9416, 0.06251, 0.9416, 0.06251, 0.9414, 0.06361, 0.9414, 0.0625, 0.9395, 0.06228, 0.9395, 0.0625, 0.9392, 0.04523, 0.9642, 0.0464, 0.9642, 0.04637, 0.9661, 0.0452, 0.9661, 0.03772, 0.9643, 0.03889, 0.9643, 0.0389, 0.9662, 0.03773, 0.9662, 0.06251, 0.9313, 0.0636, 0.9313, 0.06338, 0.9332, 0.0625, 0.9332, 0.06251, 0.9414, 0.0621, 0.9414, 0.06228, 0.9395, 0.0625, 0.9395, 0.06361, 0.9414, 0.06251, 0.9414, 0.0625, 0.9395, 0.06338, 0.9395, 0.0621, 0.9313, 0.06251, 0.9313, 0.0625, 0.9332, 0.06228, 0.9331, 0.06203, 0.9418, 0.06251, 0.9416, 0.06251, 0.9418, 0.06339, 0.9392, 0.0625, 0.9392, 0.06252, 0.939, 0.06331, 0.939, 0.03889, 0.9639, 0.03889, 0.9643, 0.03772, 0.9643, 0.03772, 0.9639, 0.0625, 0.9334, 0.06339, 0.9334, 0.06331, 0.9336, 0.06252, 0.9337, 0.06251, 0.9308, 0.06251, 0.931, 0.06203, 0.9308, 0.0452, 0.9663, 0.04637, 0.9663, 0.04637, 0.9666, 0.0452, 0.9666, 0.06251, 0.931, 0.06251, 0.9313, 0.0621, 0.9313, 0.06228, 0.9395, 0.0623, 0.939, 0.0625, 0.9392, 0.06617, 0.9505, 0.06513, 0.9505, 0.06512, 0.9489, 0.06623, 0.9489, 0.06418, 0.929, 0.06512, 0.929, 0.06512, 0.9305, 0.06463, 0.9305, 0.06512, 0.929, 0.06617, 0.929, 0.06623, 0.9305, 0.06512, 0.9305, 0.04414, 0.9619, 0.04531, 0.9619, 0.04518, 0.9634, 0.04402, 0.9634, 0.03882, 0.962, 0.03998, 0.9619, 0.04011, 0.9635, 0.03894, 0.9635, 0.06513, 0.9505, 0.06418, 0.9505, 0.06463, 0.9489, 0.06512, 0.9489, 0.06628, 0.9487, 0.06512, 0.9487, 0.06512, 0.9485, 0.06621, 0.9485, 0.06492, 0.9465, 0.06513, 0.9465, 0.06511, 0.9467, 0.06512, 0.9307, 0.06628, 0.9307, 0.06621, 0.9309, 0.06512, 0.9309, 0.044, 0.9636, 0.04516, 0.9637, 0.04514, 0.9639, 0.04398, 0.9638, 0.06511, 0.9327, 0.06491, 0.9329, 0.06489, 0.9325, 0.06512, 0.9307, 0.06472, 0.9309, 0.06463, 0.9305, 0.06621, 0.9485, 0.06512, 0.9485, 0.06511, 0.9469, 0.06599, 0.9469, 0.06472, 0.9309, 0.06512, 0.9309, 0.06511, 0.9325, 0.06489, 0.9325, 0.06512, 0.9309, 0.06621, 0.9309, 0.06599, 0.9325, 0.06511, 0.9325, 0.04398, 0.9638, 0.04514, 0.9639, 0.04501, 0.9655, 0.04385, 0.9654, 0.03898, 0.964, 0.04014, 0.9639, 0.04026, 0.9655, 0.0391, 0.9656, 0.06512, 0.9485, 0.06472, 0.9485, 0.06489, 0.9469, 0.06511, 0.9469, 0.06511, 0.9325, 0.06511, 0.9327, 0.06489, 0.9325, 0.06489, 0.9469, 0.06492, 0.9465, 0.06511, 0.9467, 0.04383, 0.9656, 0.045, 0.9657, 0.04498, 0.9659, 0.04382, 0.9658, 0.06511, 0.9327, 0.066, 0.9327, 0.06593, 0.9329, 0.06513, 0.9329, 0.06463, 0.9489, 0.06472, 0.9485, 0.06512, 0.9487, 0.066, 0.9467, 0.06511, 0.9467, 0.06513, 0.9465, 0.06593, 0.9465, 0.06463, 0.9489, 0.06512, 0.9487, 0.06512, 0.9489, 0.06512, 0.9305, 0.06512, 0.9307, 0.06463, 0.9305, 0.06513, 0.9413, 0.0642, 0.9413, 0.0646, 0.9402, 0.06512, 0.9402, 0.05809, 0.962, 0.05902, 0.962, 0.05902, 0.963, 0.0585, 0.963, 0.05902, 0.962, 0.06007, 0.962, 0.06013, 0.963, 0.05902, 0.963, 0.06618, 0.9413, 0.06513, 0.9413, 0.06512, 0.9402, 0.06623, 0.9402, 0.04, 0.962, 0.04133, 0.9618, 0.04145, 0.9629, 0.04017, 0.9631, 0.04279, 0.9618, 0.04413, 0.9619, 0.04396, 0.963, 0.04268, 0.9628, 0.05902, 0.9632, 0.05863, 0.9635, 0.0585, 0.963, 0.06512, 0.9402, 0.0646, 0.9402, 0.06512, 0.94, 0.05902, 0.9632, 0.06018, 0.9632, 0.0601, 0.9635, 0.05902, 0.9635, 0.06628, 0.94, 0.06512, 0.94, 0.06512, 0.9397, 0.0662, 0.9397, 0.06512, 0.9387, 0.06488, 0.9387, 0.06512, 0.9384, 0.04265, 0.9631, 0.04393, 0.9632, 0.04391, 0.9635, 0.04263, 0.9633, 0.06512, 0.9397, 0.06473, 0.9397, 0.06488, 0.9387, 0.06512, 0.9387, 0.05863, 0.9635, 0.05902, 0.9635, 0.05902, 0.9645, 0.05878, 0.9645, 0.05902, 0.9635, 0.0601, 0.9635, 0.05991, 0.9645, 0.05902, 0.9645, 0.0662, 0.9397, 0.06512, 0.9397, 0.06512, 0.9387, 0.06601, 0.9387, 0.04022, 0.9636, 0.0415, 0.9634, 0.04161, 0.9645, 0.04033, 0.9646, 0.04263, 0.9633, 0.04391, 0.9635, 0.04379, 0.9645, 0.04251, 0.9644, 0.04249, 0.9646, 0.04377, 0.9648, 0.04374, 0.965, 0.04246, 0.9649, 0.05902, 0.9632, 0.05902, 0.9635, 0.05863, 0.9635, 0.06601, 0.9384, 0.06512, 0.9384, 0.06515, 0.9381, 0.0659, 0.9382, 0.05902, 0.9648, 0.05991, 0.9648, 0.05981, 0.965, 0.05905, 0.9651, 0.06473, 0.9397, 0.06512, 0.9397, 0.06512, 0.94, 0.05878, 0.9645, 0.05902, 0.9645, 0.05902, 0.9648, 0.0415, 0.9634, 0.04022, 0.9636, 0.04017, 0.9631, 0.04145, 0.9629, 0.06488, 0.9387, 0.06492, 0.9382, 0.06512, 0.9384, 0.06293, 0.9552, 0.06148, 0.9552, 0.06161, 0.9535, 0.06288, 0.9534, 0.03679, 0.9583, 0.0368, 0.9593, 0.0353, 0.9591, 0.03529, 0.9584, 0.06612, 0.955, 0.06409, 0.955, 0.06445, 0.9534, 0.0658, 0.9535, 0.05138, 0.9588, 0.0514, 0.9576, 0.05257, 0.9581, 0.05255, 0.9588, 0.0353, 0.9591, 0.03491, 0.9591, 0.03509, 0.9584, 0.06655, 0.9523, 0.06698, 0.9517, 0.06698, 0.9519, 0.06698, 0.9517, 0.06743, 0.9512, 0.06742, 0.9515, 0.06698, 0.9519, 0.06576, 0.9533, 0.0645, 0.9532, 0.0646, 0.9529, 0.06576, 0.953, 0.05254, 0.9595, 0.05255, 0.9588, 0.05272, 0.9588, 0.03509, 0.9577, 0.03509, 0.9584, 0.03487, 0.9585, 0.03484, 0.9579, 0.06534, 0.942, 0.06528, 0.9432, 0.06415, 0.9432, 0.0641, 0.9425, 0.03678, 0.9573, 0.03679, 0.9583, 0.03529, 0.9584, 0.03529, 0.9577, 0.03484, 0.9579, 0.03487, 0.9585, 0.03351, 0.9593, 0.03329, 0.959, 0.06655, 0.9523, 0.06698, 0.9519, 0.06713, 0.9532, 0.06683, 0.9533, 0.06172, 0.9514, 0.06234, 0.9513, 0.06235, 0.9515, 0.06173, 0.9516, 0.03529, 0.9577, 0.03529, 0.9584, 0.03509, 0.9584, 0.03509, 0.9577, 0.04947, 0.9576, 0.0514, 0.9576, 0.05138, 0.9588, 0.04944, 0.9588, 0.03881, 0.9573, 0.04084, 0.9573, 0.04085, 0.9583, 0.03882, 0.9583, 0.05285, 0.9596, 0.05254, 0.9595, 0.05272, 0.9588, 0.04328, 0.9574, 0.04531, 0.9575, 0.0453, 0.9587, 0.04326, 0.9587, 0.03678, 0.9573, 0.03881, 0.9573, 0.03882, 0.9583, 0.03679, 0.9583, 0.04531, 0.9575, 0.04734, 0.9575, 0.04733, 0.9587, 0.0453, 0.9587, 0.05654, 0.9576, 0.05811, 0.9576, 0.05811, 0.9588, 0.05678, 0.9586, 0.05811, 0.9576, 0.06005, 0.9576, 0.06006, 0.9588, 0.05811, 0.9588, 0.06167, 0.9531, 0.06282, 0.9529, 0.06288, 0.9534, 0.06161, 0.9535, 0.04533, 0.9556, 0.04535, 0.9547, 0.04651, 0.9547, 0.04639, 0.9556, 0.05145, 0.9557, 0.05014, 0.9557, 0.05003, 0.9548, 0.05146, 0.9548, 0.04428, 0.9556, 0.0442, 0.9547, 0.04535, 0.9547, 0.04533, 0.9556, 0.05276, 0.9557, 0.05145, 0.9557, 0.05146, 0.9548, 0.0529, 0.9548, 0.05507, 0.9437, 0.058, 0.9437, 0.05811, 0.9547, 0.0567, 0.9547, 0.04107, 0.9433, 0.03996, 0.9545, 0.03881, 0.9545, 0.03866, 0.9434, 0.03866, 0.9434, 0.03881, 0.9545, 0.03769, 0.9545, 0.03676, 0.9434, 0.058, 0.9437, 0.06106, 0.9437, 0.05957, 0.9547, 0.05811, 0.9547, 0.05042, 0.9617, 0.05145, 0.9617, 0.05137, 0.962, 0.05042, 0.962, 0.06252, 0.9443, 0.06367, 0.9443, 0.06356, 0.9446, 0.06251, 0.9446, 0.06148, 0.9443, 0.06252, 0.9443, 0.06251, 0.9446, 0.06156, 0.9446, 0.04927, 0.9617, 0.05042, 0.9617, 0.05042, 0.962, 0.04937, 0.962, 0.03643, 0.9616, 0.03771, 0.9617, 0.03769, 0.962, 0.03641, 0.9619, 0.04641, 0.9617, 0.0477, 0.9616, 0.04772, 0.9619, 0.04643, 0.962, 0.06148, 0.9287, 0.06251, 0.9287, 0.06251, 0.929, 0.06155, 0.929, 0.06367, 0.9439, 0.06252, 0.9439, 0.06252, 0.9436, 0.06356, 0.9436, 0.06252, 0.9439, 0.06148, 0.9439, 0.06155, 0.9436, 0.06252, 0.9436, 0.06251, 0.9287, 0.06367, 0.9287, 0.06356, 0.929, 0.06251, 0.929, 0.03771, 0.9617, 0.0388, 0.9617, 0.03881, 0.962, 0.03772, 0.962, 0.04533, 0.9617, 0.04641, 0.9617, 0.04641, 0.962, 0.04532, 0.9619, 0.06513, 0.9507, 0.06409, 0.9508, 0.06418, 0.9505, 0.06513, 0.9505, 0.0388, 0.9617, 0.03996, 0.9617, 0.03998, 0.9619, 0.03882, 0.962, 0.04417, 0.9616, 0.04533, 0.9617, 0.04531, 0.9619, 0.04414, 0.9619, 0.06513, 0.9287, 0.06628, 0.9287, 0.06617, 0.929, 0.06512, 0.929, 0.06409, 0.9287, 0.06513, 0.9287, 0.06512, 0.929, 0.06418, 0.929, 0.06628, 0.9507, 0.06513, 0.9507, 0.06513, 0.9505, 0.06617, 0.9505, 0.04282, 0.9615, 0.04417, 0.9616, 0.04413, 0.9619, 0.04279, 0.9618, 0.03996, 0.9617, 0.04131, 0.9616, 0.04133, 0.9618, 0.04, 0.962, 0.06628, 0.9416, 0.06513, 0.9416, 0.06513, 0.9413, 0.06618, 0.9413, 0.05902, 0.9617, 0.06017, 0.9617, 0.06007, 0.962, 0.05902, 0.962, 0.05799, 0.9617, 0.05902, 0.9617, 0.05902, 0.962, 0.05809, 0.962, 0.06513, 0.9416, 0.0641, 0.9416, 0.0642, 0.9413, 0.06513, 0.9413])
me_cube_002.materials.append(mat_arms)
me_cube_002.update()
arm_armature = bpy.data.armatures.new('Armature')  # bones are not reproduced

# ---- objects
ob_arms_model = bpy.data.objects.new('Arms Model', me_cube_002)
ob_armature = bpy.data.objects.new('Armature', arm_armature)

# ---- transforms, parenting, visibility, modifiers, constraints
ob_arms_model.parent = ob_armature
ob_arms_model.location = (0.0, -1.5, 6.555e-08)
ob_arms_model.rotation_euler = (-1.571, 0.0, 0.0)
_vg = ob_arms_model.vertex_groups.new(name='Bicep.L')
for _i, _w in zip([0, 1, 2, 3, 8, 9, 10, 11, 12, 13, 14, 15, 16, 17, 20, 21, 22, 23, 24, 25, 28, 29, 30, 31, 33, 34, 35, 36, 37, 38, 39, 40, 41, 42, 43, 44, 45, 46], [0.9995, 0.9995, 1.0, 0.9997, 0.1348, 0.8973, 0.9114, 0.1301, 0.8684, 0.1405, 0.1501, 0.8579, 0.9997, 0.9998, 0.1035, 0.8791, 0.8838, 0.104, 0.9993, 0.9998, 0.1741, 0.8604, 0.922, 0.1307, 1.0, 0.4875, 0.4991, 0.9984, 0.9917, 0.3237, 0.3192, 0.5098, 0.9995, 0.9923, 0.993, 0.993, 0.9976, 0.9913]): _vg.add([_i], _w, 'REPLACE')
_vg = ob_arms_model.vertex_groups.new(name='Forearm.L')
for _i, _w in zip([4, 5, 6, 7, 8, 9, 10, 11, 12, 13, 14, 15, 18, 19, 20, 21, 22, 23, 26, 27, 28, 29, 30, 31, 34, 35, 38, 39, 40, 47, 48, 49, 50, 51, 52, 53, 54, 55, 56, 57, 58, 59, 61, 62, 256, 267, 268, 269, 270, 271, 272, 273, 274], [0.2569, 0.236, 0.2869, 0.254, 0.8648, 0.1026, 0.08858, 0.8696, 0.1316, 0.8591, 0.8494, 0.1421, 0.2354, 0.1994, 0.8962, 0.1209, 0.1162, 0.8957, 0.292, 0.2435, 0.8254, 0.1395, 0.07797, 0.8691, 0.5124, 0.5008, 0.6762, 0.6806, 0.4902, 0.9847, 0.98, 0.9836, 0.9775, 0.9862, 0.9855, 0.9727, 0.9847, 0.06188, 0.05941, 0.02709, 0.02718, 0.04022, 0.005827, 0.05103, 0.002209, 0.9332, 0.9294, 0.9408, 0.9191, 0.9119, 0.9193, 0.9316, 0.9211]): _vg.add([_i], _w, 'REPLACE')
_vg = ob_arms_model.vertex_groups.new(name='Palm.L')
for _i, _w in zip([4, 5, 6, 7, 18, 19, 26, 27, 32, 55, 56, 57, 58, 59, 60, 61, 62, 63, 64, 65, 66, 67, 68, 69, 70, 71, 84, 85, 86, 87, 90, 251, 252, 253, 254, 255, 256, 257, 258, 267, 268, 269, 270, 271, 272, 273, 274, 287, 293, 297], [0.6601, 0.733, 0.699, 0.7335, 0.7414, 0.7937, 0.6972, 0.65, 0.6126, 0.8795, 0.8821, 0.8713, 0.898, 0.7089, 0.0996, 0.1386, 0.8477, 0.03886, 0.7373, 0.903, 0.6889, 0.1994, 0.02754, 0.059, 0.2893, 0.08652, 0.056, 0.04019, 0.04884, 0.000802, 0.01145, 0.8518, 0.5864, 0.06738, 0.89, 0.8261, 0.8619, 0.7213, 0.04695, 0.0655, 0.06338, 0.05787, 0.07928, 0.08571, 0.07623, 0.06528, 0.06911, 0.01072, 0.05111, 0.01729]): _vg.add([_i], _w, 'REPLACE')
_vg = ob_arms_model.vertex_groups.new(name='Pinky1.L')
for _i, _w in zip([32, 55, 62, 63, 64, 66, 70, 71, 76, 83, 84, 85, 86, 90, 143, 150, 151, 152, 153, 154, 223, 224, 225, 226, 227, 228, 229, 230, 231, 232, 233, 234, 235, 236, 237, 238, 239, 240, 251, 255, 256, 257, 287, 288, 289, 290, 292, 293, 294, 295, 296, 297, 298], [0.3103, 0.02972, 0.08, 0.928, 0.1014, 0.0808, 0.6498, 0.7765, 0.9305, 0.4014, 0.2644, 0.03265, 0.05165, 0.4671, 0.6332, 0.6348, 0.5798, 0.01197, 0.002442, 0.5044, 0.7648, 0.8255, 0.695, 0.8299, 0.743, 0.7448, 0.264, 0.2577, 0.2386, 0.2344, 0.3287, 0.2869, 0.02053, 0.01014, 0.05425, 0.02267, 0.004497, 0.04471, 0.03095, 0.1145, 0.02621, 0.2229, 0.1514, 0.02478, 0.02158, 0.1349, 0.2024, 0.8213, 0.7502, 0.6984, 0.9443, 0.5457, 0.9182]): _vg.add([_i], _w, 'REPLACE')
_vg = ob_arms_model.vertex_groups.new(name='Pinky2.L')
for _i, _w in zip([110, 111, 112, 114, 143, 144, 149, 150, 151, 152, 153, 154, 223, 224, 225, 226, 227, 228, 229, 230, 231, 232, 233, 234, 235, 236, 237, 238, 239, 240, 241, 242, 243, 244, 245, 246, 293, 295, 297, 298], [0.02148, 0.0194, 0.0752, 0.006277, 0.3501, 0.6016, 0.6229, 0.3408, 0.3906, 0.5765, 0.592, 0.4539, 0.2032, 0.1415, 0.2528, 0.1582, 0.1926, 0.2316, 0.7095, 0.7102, 0.7261, 0.7404, 0.6306, 0.6677, 0.7947, 0.798, 0.7466, 0.7743, 0.8254, 0.7605, 0.1967, 0.1987, 0.2742, 0.2038, 0.1673, 0.2703, 0.02356, 0.02596, 0.0108, 0.0304]): _vg.add([_i], _w, 'REPLACE')
_vg = ob_arms_model.vertex_groups.new(name='Pinky3.L')
for _i, _w in zip([109, 110, 111, 112, 113, 114, 144, 149, 152, 153, 230, 233, 234, 235, 236, 237, 238, 239, 240, 241, 242, 243, 244, 245, 246], [0.9908, 0.9628, 0.9637, 0.9215, 0.9823, 0.9709, 0.3793, 0.3624, 0.392, 0.3808, 0.0006747, 0.02164, 0.01575, 0.1695, 0.1705, 0.1982, 0.1885, 0.1463, 0.1902, 0.7957, 0.7947, 0.7115, 0.7879, 0.8277, 0.7176]): _vg.add([_i], _w, 'REPLACE')
_vg = ob_arms_model.vertex_groups.new(name='Ring1.L')
for _i, _w in zip([32, 64, 66, 70, 71, 76, 83, 84, 85, 86, 87, 89, 90, 91, 123, 125, 128, 129, 131, 132, 133, 134, 203, 204, 205, 206, 207, 208, 209, 210, 225, 227, 256, 276, 277, 281, 282, 283, 285, 286, 287, 288, 289, 290, 291, 292, 293, 294, 295, 297, 298], [0.01729, 0.07205, 0.08824, 0.008881, 0.08807, 0.03768, 0.5583, 0.5226, 0.2056, 0.6297, 0.06303, 0.09314, 0.3681, 0.3997, 0.6291, 0.64, 0.5133, 0.5581, 0.8447, 0.7904, 0.729, 0.7796, 0.8585, 0.7329, 0.216, 0.2223, 0.1914, 0.263, 0.2876, 0.2101, 0.01204, 0.03858, 0.007779, 0.0001257, 0.04313, 0.05559, 0.2322, 0.1028, 0.1134, 0.03667, 0.6889, 0.7951, 0.5522, 0.831, 0.8094, 0.7002, 0.06848, 0.2103, 0.1903, 0.3105, 0.01159]): _vg.add([_i], _w, 'REPLACE')
_vg = ob_arms_model.vertex_groups.new(name='Ring2.L')
for _i, _w in zip([107, 123, 124, 125, 126, 127, 128, 129, 130, 131, 132, 133, 134, 203, 204, 205, 206, 207, 208, 209, 210, 211, 212, 213, 214, 215, 216, 217, 218, 219, 220, 221, 222], [0.04978, 0.3559, 0.4016, 0.3472, 0.384, 0.478, 0.4623, 0.4089, 0.5359, 0.1391, 0.1735, 0.2435, 0.1868, 0.1254, 0.2282, 0.7655, 0.7556, 0.7941, 0.7081, 0.6805, 0.7702, 0.7681, 0.7971, 0.7565, 0.7678, 0.7434, 0.7966, 0.1584, 0.1196, 0.257, 0.169, 0.2204, 0.1556]): _vg.add([_i], _w, 'REPLACE')
_vg = ob_arms_model.vertex_groups.new(name='Ring3.L')
for _i, _w in zip([103, 104, 105, 106, 107, 108, 124, 126, 127, 130, 211, 212, 213, 214, 215, 216, 217, 218, 219, 220, 221, 222], [0.9988, 0.9813, 0.9852, 0.9807, 0.949, 0.9841, 0.5901, 0.6103, 0.5108, 0.4494, 0.2165, 0.1917, 0.2177, 0.2155, 0.2343, 0.1902, 0.8381, 0.8784, 0.7362, 0.8274, 0.7745, 0.8418]): _vg.add([_i], _w, 'REPLACE')
_vg = ob_arms_model.vertex_groups.new(name='Middle1.L')
for _i, _w in zip([32, 64, 66, 67, 73, 75, 84, 85, 86, 87, 88, 89, 90, 91, 135, 138, 140, 142, 156, 179, 180, 181, 182, 183, 184, 185, 186, 187, 188, 189, 190, 256, 275, 276, 277, 278, 279, 281, 282, 283, 284, 285, 286, 287, 288, 289, 291, 292, 295, 297], [0.005186, 0.06578, 0.05255, 0.04895, 0.07219, 0.09027, 0.11, 0.567, 0.2224, 0.6063, 0.5695, 0.3656, 0.09781, 0.5721, 0.5161, 0.5545, 0.628, 0.6152, 0.003261, 0.7916, 0.7355, 0.8597, 0.8425, 0.7919, 0.7252, 0.225, 0.2187, 0.2677, 0.2844, 0.2002, 0.1986, 0.002602, 0.06277, 0.2596, 0.2054, 0.04551, 0.1748, 0.6549, 0.6897, 0.8749, 0.86, 0.7377, 0.8018, 0.08249, 0.1074, 0.3034, 0.1645, 0.04341, 0.04106, 0.05983]): _vg.add([_i], _w, 'REPLACE')
_vg = ob_arms_model.vertex_groups.new(name='Middle2.L')
for _i, _w in zip([98, 135, 136, 137, 138, 139, 140, 141, 142, 179, 180, 181, 182, 183, 184, 185, 186, 187, 188, 189, 190, 191, 192, 193, 194, 195, 196, 197, 198, 199, 200, 201, 202], [0.03351, 0.4676, 0.5986, 0.5924, 0.4236, 0.6291, 0.3648, 0.6239, 0.3765, 0.1869, 0.2375, 0.1322, 0.1472, 0.1888, 0.2555, 0.7638, 0.7702, 0.7155, 0.6969, 0.7917, 0.7932, 0.856, 0.8254, 0.8603, 0.8265, 0.8757, 0.8741, 0.1519, 0.2228, 0.1589, 0.2214, 0.1483, 0.1419]): _vg.add([_i], _w, 'REPLACE')
_vg = ob_arms_model.vertex_groups.new(name='Middle3.L')
for _i, _w in zip([97, 98, 99, 100, 101, 102, 136, 137, 139, 141, 191, 192, 193, 194, 195, 196, 197, 198, 199, 200, 201, 202], [0.9873, 0.9576, 0.9895, 0.9864, 0.9876, 1.002, 0.3917, 0.3976, 0.3659, 0.3711, 0.1326, 0.1563, 0.129, 0.155, 0.1144, 0.1163, 0.8465, 0.7737, 0.8394, 0.775, 0.8502, 0.8567]): _vg.add([_i], _w, 'REPLACE')
_vg = ob_arms_model.vertex_groups.new(name='Index1.L')
for _i, _w in zip([59, 66, 67, 68, 69, 73, 74, 75, 85, 86, 87, 88, 89, 115, 118, 119, 121, 155, 156, 157, 158, 159, 160, 161, 162, 163, 164, 165, 166, 172, 251, 252, 258, 275, 276, 277, 278, 279, 280, 281, 284, 285, 286, 289], [0.06496, 0.06972, 0.6294, 0.2196, 0.08815, 0.8736, 0.9472, 0.8021, 0.1168, 0.005502, 0.2787, 0.4043, 0.4513, 0.5134, 0.5518, 0.6206, 0.6139, 0.7925, 0.7286, 0.7748, 0.7291, 0.8439, 0.8394, 0.2368, 0.2297, 0.2751, 0.295, 0.2193, 0.2154, 0.0003396, 0.02189, 0.2043, 0.03315, 0.8598, 0.6741, 0.6829, 0.9051, 0.8016, 0.9616, 0.2301, 0.1167, 0.08023, 0.1155, 0.05712]): _vg.add([_i], _w, 'REPLACE')
_vg = ob_arms_model.vertex_groups.new(name='Index2.L')
for _i, _w in zip([93, 94, 95, 96, 115, 116, 117, 118, 119, 120, 121, 122, 155, 156, 157, 158, 159, 160, 161, 162, 163, 164, 165, 166, 167, 168, 169, 170, 171, 172, 173, 174, 175, 176, 177, 178, 278], [0.01459, 0.01303, 0.0202, 0.06311, 0.4693, 0.5717, 0.5706, 0.416, 0.3648, 0.5192, 0.377, 0.4356, 0.1929, 0.2333, 0.1941, 0.2552, 0.1398, 0.1538, 0.7417, 0.7535, 0.7013, 0.6745, 0.7639, 0.7704, 0.7729, 0.7638, 0.7861, 0.7816, 0.7861, 0.7577, 0.1916, 0.248, 0.1831, 0.1382, 0.1722, 0.2685, 0.0007372]): _vg.add([_i], _w, 'REPLACE')
_vg = ob_arms_model.vertex_groups.new(name='Index3.L')
for _i, _w in zip([72, 92, 93, 94, 95, 96, 116, 117, 120, 122, 167, 168, 169, 170, 171, 172, 173, 174, 175, 176, 177, 178], [1.0, 0.9869, 0.9669, 0.9677, 0.9641, 0.9354, 0.4141, 0.4131, 0.4728, 0.5567, 0.21, 0.2128, 0.1988, 0.2054, 0.1993, 0.2164, 0.8045, 0.7459, 0.8134, 0.8591, 0.8246, 0.7242]): _vg.add([_i], _w, 'REPLACE')
_vg = ob_arms_model.vertex_groups.new(name='Thumb1.L')
for _i, _w in zip([4, 27, 57, 59, 60, 61, 64, 65, 67, 68, 69, 75, 77, 78, 89, 145, 146, 147, 148, 247, 248, 252, 253, 254, 256, 258, 259, 260, 263, 264, 265, 266, 275], [0.07771, 0.09822, 0.07987, 0.1562, 0.8232, 0.7884, 0.04375, 0.0681, 0.08124, 0.6144, 0.7586, 0.1001, 0.3763, 0.3559, 0.02998, 0.05819, 0.5882, 0.06604, 0.6003, 0.1461, 0.1412, 0.146, 0.8507, 0.0821, 0.01103, 0.8236, 0.08726, 0.07102, 0.137, 0.1108, 0.03586, 0.02792, 0.0513]): _vg.add([_i], _w, 'REPLACE')
_vg = ob_arms_model.vertex_groups.new(name='Thumb2.L')
for _i, _w in zip([60, 61, 68, 69, 77, 78, 79, 80, 81, 82, 145, 146, 147, 148, 247, 248, 249, 250, 253, 258, 259, 260, 261, 262, 263, 264, 265, 266], [0.04074, 0.02846, 0.09994, 0.07118, 0.6, 0.6199, 0.01514, 0.01505, 0.07436, 0.07039, 0.9154, 0.3854, 0.8984, 0.3749, 0.8234, 0.8298, 0.9104, 0.8965, 0.05831, 0.07679, 0.8804, 0.9038, 0.07784, 0.01328, 0.8462, 0.8762, 0.8957, 0.9081]): _vg.add([_i], _w, 'REPLACE')
_vg = ob_arms_model.vertex_groups.new(name='Thumb3.L')
for _i, _w in zip([79, 80, 81, 82, 247, 249, 250, 259, 261, 262, 265, 266], [0.965, 0.9652, 0.924, 0.9278, 0.0005268, 0.06814, 0.08218, 0.005939, 0.9209, 0.967, 0.05914, 0.05087]): _vg.add([_i], _w, 'REPLACE')
_vg = ob_arms_model.vertex_groups.new(name='Bicep.R')
_vg = ob_arms_model.vertex_groups.new(name='Forearm.R')
_vg = ob_arms_model.vertex_groups.new(name='Palm.R')
_vg = ob_arms_model.vertex_groups.new(name='Pinky1.R')
_vg = ob_arms_model.vertex_groups.new(name='Pinky2.R')
_vg = ob_arms_model.vertex_groups.new(name='Pinky3.R')
_vg = ob_arms_model.vertex_groups.new(name='Ring1.R')
_vg = ob_arms_model.vertex_groups.new(name='Ring2.R')
_vg = ob_arms_model.vertex_groups.new(name='Ring3.R')
_vg = ob_arms_model.vertex_groups.new(name='Middle1.R')
_vg = ob_arms_model.vertex_groups.new(name='Middle2.R')
_vg = ob_arms_model.vertex_groups.new(name='Middle3.R')
_vg = ob_arms_model.vertex_groups.new(name='Index1.R')
_vg = ob_arms_model.vertex_groups.new(name='Index2.R')
_vg = ob_arms_model.vertex_groups.new(name='Index3.R')
_vg = ob_arms_model.vertex_groups.new(name='Thumb1.R')
_vg = ob_arms_model.vertex_groups.new(name='Thumb2.R')
_vg = ob_arms_model.vertex_groups.new(name='Thumb3.R')
_m = ob_arms_model.modifiers.new('Mirror', 'MIRROR')
_m = ob_arms_model.modifiers.new('Armature', 'ARMATURE')
_m.object = ob_armature
ob_armature.location = (0.0, 0.0, 0.0)
ob_armature.rotation_euler = (1.571, 0.0, 0.0)
ob_armature.show_in_front = True

# ---- collection membership
scene.collection.objects.link(ob_arms_model)
scene.collection.objects.link(ob_armature)

# ---- scene / render settings (as saved in the file)
scene.frame_start = 1; scene.frame_end = 250; scene.frame_set(1)
scene.render.engine = 'BLENDER_EEVEE_NEXT'
scene.cycles.sampling_pattern = 'TABULATED_SOBOL'
scene.cycles.use_light_tree = False
scene.view_settings.view_transform = 'Filmic'
bpy.context.view_layer.update()

# ---- added for rendering (the .blend has no active camera and no usable light): camera, sun
cam_auto = bpy.data.cameras.new('AutoCamera')
cam_auto.lens = 50.0
cam_auto.sensor_width = 36.0
cam_auto.clip_end = 1000.0
ob_auto_camera = bpy.data.objects.new('AutoCamera', cam_auto)
scene.collection.objects.link(ob_auto_camera)
ob_auto_camera.location = (0.919911, -1.37285, 0.618639)
ob_auto_camera.rotation_euler = (1.09748, -7.21219e-08, 0.694738)
scene.camera = ob_auto_camera
light_auto_sun = bpy.data.lights.new('AutoSun', 'SUN')
light_auto_sun.energy = 3.0
light_auto_sun.angle = 0.0523599
ob_auto_sun = bpy.data.objects.new('AutoSun', light_auto_sun)
scene.collection.objects.link(ob_auto_sun)
ob_auto_sun.rotation_euler = (0.872665, 0.174533, 0.523599)
bpy.context.view_layer.update()
